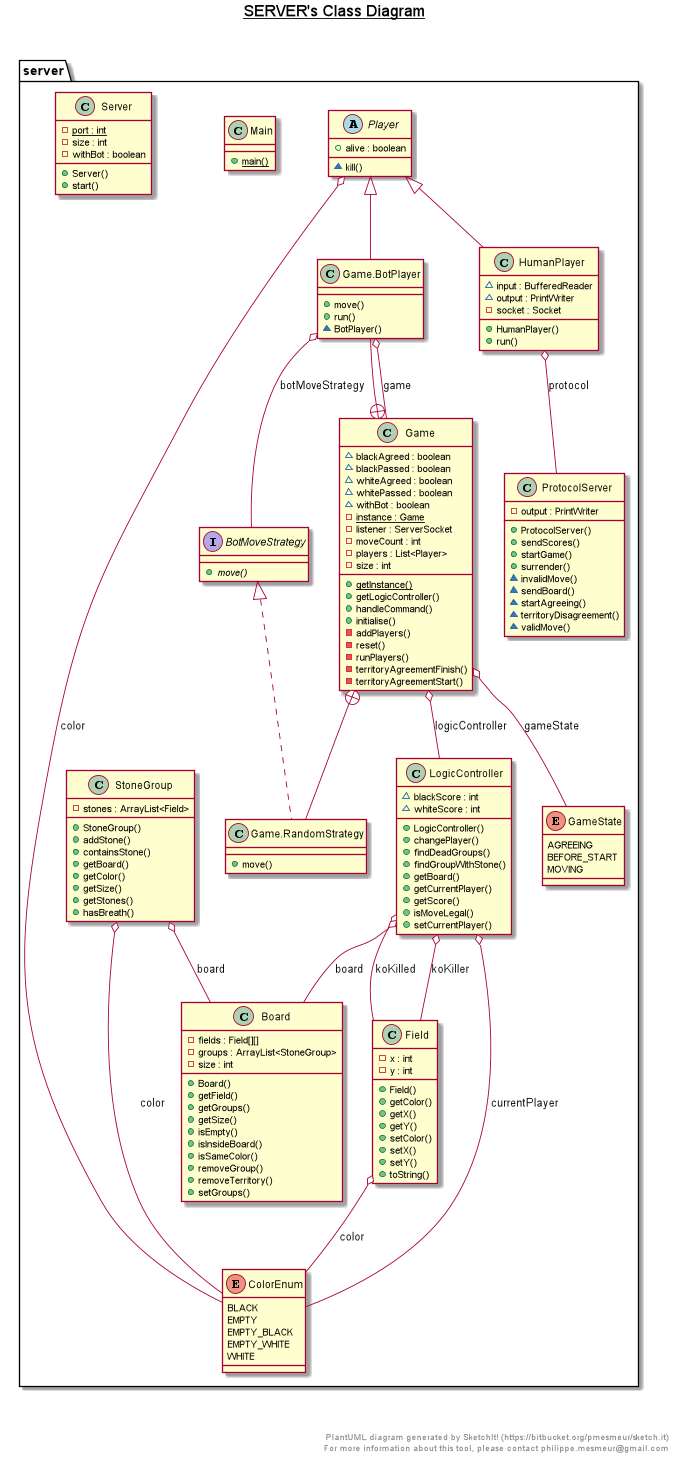

The diagram above was rendered by PlantUML. Its source (embedded in the PNG):
@startuml

title __SERVER's Class Diagram__\n

  namespace server {
    class server.Board {
        - fields : Field[][]
        - groups : ArrayList<StoneGroup>
        - size : int
        + Board()
        + getField()
        + getGroups()
        + getSize()
        + isEmpty()
        + isInsideBoard()
        + isSameColor()
        + removeGroup()
        + removeTerritory()
        + setGroups()
    }
  }
  

  namespace server {
    interface server.BotMoveStrategy {
        {abstract} + move()
    }
  }
  

  namespace server {
    enum ColorEnum {
      BLACK
      EMPTY
      EMPTY_BLACK
      EMPTY_WHITE
      WHITE
    }
  }
  

  namespace server {
    class server.Field {
        - x : int
        - y : int
        + Field()
        + getColor()
        + getX()
        + getY()
        + setColor()
        + setX()
        + setY()
        + toString()
    }
  }
  

  namespace server {
    class server.Game {
        ~ blackAgreed : boolean
        ~ blackPassed : boolean
        ~ whiteAgreed : boolean
        ~ whitePassed : boolean
        ~ withBot : boolean
        {static} - instance : Game
        - listener : ServerSocket
        - moveCount : int
        - players : List<Player>
        - size : int
        {static} + getInstance()
        + getLogicController()
        + handleCommand()
        + initialise()
        - addPlayers()
        - reset()
        - runPlayers()
        - territoryAgreementFinish()
        - territoryAgreementStart()
    }
  }
  

  namespace server {
    class server.Game.BotPlayer {
        + move()
        + run()
        ~ BotPlayer()
    }
  }
  

  namespace server {
    class server.Game.RandomStrategy {
        + move()
    }
  }
  

  namespace server {
    enum GameState {
      AGREEING
      BEFORE_START
      MOVING
    }
  }
  

  namespace server {
    class server.HumanPlayer {
        ~ input : BufferedReader
        ~ output : PrintWriter
        - socket : Socket
        + HumanPlayer()
        + run()
    }
  }
  

  namespace server {
    class server.LogicController {
        ~ blackScore : int
        ~ whiteScore : int
        + LogicController()
        + changePlayer()
        + findDeadGroups()
        + findGroupWithStone()
        + getBoard()
        + getCurrentPlayer()
        + getScore()
        + isMoveLegal()
        + setCurrentPlayer()
    }
  }
  

  namespace server {
    class server.Main {
        {static} + main()
    }
  }
  

  namespace server {
    abstract class server.Player {
        + alive : boolean
        ~ kill()
    }
  }
  

  namespace server {
    class server.ProtocolServer {
        - output : PrintWriter
        + ProtocolServer()
        + sendScores()
        + startGame()
        + surrender()
        ~ invalidMove()
        ~ sendBoard()
        ~ startAgreeing()
        ~ territoryDisagreement()
        ~ validMove()
    }
  }
  

  namespace server {
    class server.Server {
        {static} - port : int
        - size : int
        - withBot : boolean
        + Server()
        + start()
    }
  }
  

  namespace server {
    class server.StoneGroup {
        - stones : ArrayList<Field>
        + StoneGroup()
        + addStone()
        + containsStone()
        + getBoard()
        + getColor()
        + getSize()
        + getStones()
        + hasBreath()
    }
  }
  

  server.Field o-- server.ColorEnum : color
  server.Game o-- server.GameState : gameState
  server.Game o-- server.LogicController : logicController
  server.Game +-down- server.Game.BotPlayer
  server.Game +-down- server.Game.RandomStrategy
  server.Game.BotPlayer -up-|> server.Player
  server.Game.BotPlayer o-- server.BotMoveStrategy : botMoveStrategy
  server.Game.BotPlayer o-- server.Game : game
  server.Game.RandomStrategy .up.|> server.BotMoveStrategy
  server.HumanPlayer -up-|> server.Player
  server.HumanPlayer o-- server.ProtocolServer : protocol
  server.LogicController o-- server.Field : koKilled
  server.LogicController o-- server.Field : koKiller
  server.LogicController o-- server.Board : board
  server.LogicController o-- server.ColorEnum : currentPlayer
  server.Player o-- server.ColorEnum : color
  server.StoneGroup o-- server.Board : board
  server.StoneGroup o-- server.ColorEnum : color


right footer


PlantUML diagram generated by SketchIt! (https://bitbucket.org/pmesmeur/sketch.it)
For more information about this tool, please contact philippe.mesmeur@gmail.com
endfooter

@enduml